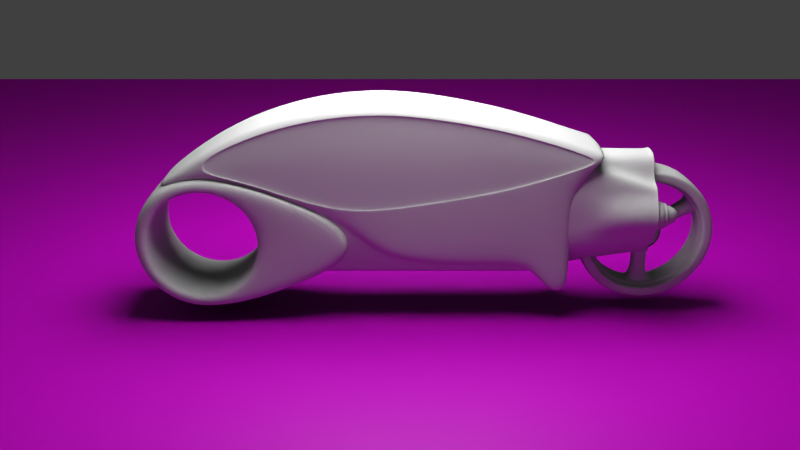 # Source: LightcycleBasic.blend  (saved by Blender 2.74.0; exported with 4.5.12 LTS)
import bpy
from mathutils import Matrix  # noqa: F401  (used for matrix-valued properties, if any)

bpy.ops.wm.read_factory_settings(use_empty=True)
scene = bpy.context.scene
scene.name = 'Scene'

# ---- collections
col_collection_1 = bpy.data.collections.new('Collection 1'); scene.collection.children.link(col_collection_1)

# ---- images (referenced by path relative to the original .blend; pixels are not part of the script)
import os
ASSET_DIR = os.environ.get("B2B_ASSET_DIR", "")  # directory of the original .blend (textures are referenced by path, not embedded)
HERE = os.path.dirname(os.path.abspath(__file__))  # packed textures are extracted next to this script under _unpacked/

def load_image(name, relpath, width, height, colorspace="sRGB"):
    """Load a texture the original file referenced (path relative to the .blend, or extracted next to this script)."""
    p = next((c for c in (os.path.join(HERE, relpath), os.path.join(ASSET_DIR, relpath)) if relpath and os.path.exists(c)), "")
    if p:
        img = bpy.data.images.load(p, check_existing=True)
        img.name = name
    else:  # same state as the original file: an image datablock whose file is absent (Cycles renders it pink)
        img = bpy.data.images.new(name, width, height)
        img.source = "FILE"
        img.filepath = "//" + (relpath or name)
    img.colorspace_settings.name = colorspace
    return img
img_hexagonal_honeycomb_patterns_03_png = load_image('hexagonal-honeycomb-patterns-03.png', 'hexagonal-honeycomb-patterns-03.png', 1024, 1024, 'sRGB')

# ---- materials (node trees are filled in below, after node groups)
mat_lightcyclegray = bpy.data.materials.new('LightcycleGray')
mat_lightcyclegray.alpha_threshold = 0.0
mat_lightcyclegray.roughness = 0.5
mat_light = bpy.data.materials.new('Light')
mat_light.alpha_threshold = 0.0
mat_light.roughness = 0.5
mat_background = bpy.data.materials.new('Background')
mat_background.alpha_threshold = 0.0
mat_background.roughness = 0.5

# ---- material node trees
mat_lightcyclegray.use_nodes = True; mat_lightcyclegray.node_tree.nodes.clear()
_N = mat_lightcyclegray.node_tree.nodes; _L = mat_lightcyclegray.node_tree.links
n0 = _N.new('ShaderNodeOutputMaterial'); n0.name = 'Material Output'; n0.location = (300, 300)
n1 = _N.new('ShaderNodeBsdfAnisotropic'); n1.name = 'Glossy BSDF'; n1.location = (-155, 232)
n1.distribution = 'GGX'
n1.inputs[1].default_value = 0.4472
n2 = _N.new('ShaderNodeBsdfDiffuse'); n2.name = 'Diffuse BSDF'; n2.location = (-153, 375)
n2.inputs[0].default_value = (0.5472, 0.5472, 0.5472, 1.0)
n3 = _N.new('ShaderNodeMixShader'); n3.name = 'Mix Shader'; n3.location = (90, 343)
n3.inputs[0].default_value = 0.04
_L.new(n2.outputs[0], n3.inputs[1])
_L.new(n3.outputs[0], n0.inputs[0])
_L.new(n1.outputs[0], n3.inputs[2])
n0.is_active_output = True
mat_light.use_nodes = True; mat_light.node_tree.nodes.clear()
_N = mat_light.node_tree.nodes; _L = mat_light.node_tree.links
n0 = _N.new('ShaderNodeOutputMaterial'); n0.name = 'Material Output'; n0.location = (300, 300)
n1 = _N.new('ShaderNodeEmission'); n1.name = 'Emission'; n1.location = (110, 300)
n1.inputs[0].default_value = (0.8, 0.8, 0.8, 1.0)
n1.inputs[1].default_value = 10.0
_L.new(n1.outputs[0], n0.inputs[0])
n0.is_active_output = True
mat_background.use_nodes = True; mat_background.node_tree.nodes.clear()
_N = mat_background.node_tree.nodes; _L = mat_background.node_tree.links
n0 = _N.new('ShaderNodeBsdfDiffuse'); n0.name = 'Diffuse BSDF'; n0.location = (-103, 380)
n1 = _N.new('ShaderNodeBsdfAnisotropic'); n1.name = 'Glossy BSDF'; n1.location = (-147, 215)
n1.distribution = 'GGX'
n1.inputs[0].default_value = (0.03891, 0.03891, 0.03891, 1.0)
n1.inputs[1].default_value = 0.4472
n2 = _N.new('ShaderNodeTexCoord'); n2.name = 'Texture Coordinate'; n2.location = (-558, 385)
n3 = _N.new('ShaderNodeOutputMaterial'); n3.name = 'Material Output'; n3.location = (599, 147)
n4 = _N.new('ShaderNodeMixShader'); n4.name = 'Mix Shader'; n4.location = (81, 312)
n5 = _N.new('ShaderNodeBsdfTransparent'); n5.name = 'Transparent BSDF'; n5.location = (111, 79)
n6 = _N.new('ShaderNodeMixShader'); n6.name = 'Mix Shader.001'; n6.location = (385, 256)
n7 = _N.new('ShaderNodeMath'); n7.name = 'Math'; n7.location = (148, 475)
n7.operation = 'SUBTRACT'
n7.inputs[0].default_value = 1.0
n8 = _N.new('ShaderNodeTexImage'); n8.name = 'Image Texture'; n8.location = (-348, 402)
n8.width = 134
n8.image = img_hexagonal_honeycomb_patterns_03_png
_L.new(n0.outputs[0], n4.inputs[1])
_L.new(n4.outputs[0], n6.inputs[1])
_L.new(n1.outputs[0], n4.inputs[2])
_L.new(n8.outputs[0], n0.inputs[0])
_L.new(n2.outputs[2], n8.inputs[0])
_L.new(n6.outputs[0], n3.inputs[0])
_L.new(n5.outputs[0], n6.inputs[2])
_L.new(n8.outputs[1], n7.inputs[1])
_L.new(n7.outputs[0], n6.inputs[0])
n3.is_active_output = True

# ---- world
world_world = bpy.data.worlds.new('World'); scene.world = world_world
world_world.color = (0.05088, 0.05088, 0.05088)
world_world.use_sun_shadow = False
world_world.sun_shadow_jitter_overblur = 0.0
world_world.cycles.sampling_method = 'MANUAL'
world_world.cycles.sample_map_resolution = 256

# ---- cameras
cam_camera = bpy.data.cameras.new('Camera')
cam_camera.clip_end = 100.0
cam_camera.lens = 35.0
cam_camera.sensor_width = 32.0
cam_camera.sensor_height = 18.0
cam_camera.display_size = 2.0
cam_camera.dof.focus_distance = 0.0

# ---- meshes
me_circle_006 = bpy.data.meshes.new('Circle.006')
me_circle_006.from_pydata([(0.156, 4.724, -0.003773), (0.156, 4.675, 0.2442), (0.156, 4.535, 0.4544), (0.156, 4.324, 0.5948), (0.156, 4.077, 0.6441), (0.156, 3.829, 0.5948), (0.156, 3.618, 0.4544), (0.156, 3.478, 0.2442), (0.156, 3.429, -0.003773), (0.156, 3.478, -0.2517), (0.156, 3.618, -0.4619), (0.156, 3.829, -0.6023), (0.156, 4.077, -0.6517), (0.156, 4.324, -0.6023), (0.156, 4.535, -0.4619), (0.156, 4.675, -0.2517), (0.1761, 4.699, -0.003773), (0.1761, 4.652, 0.2345), (0.1761, 4.517, 0.4364), (0.1761, 4.315, 0.5714), (0.1761, 4.077, 0.6188), (0.1761, 3.838, 0.5714), (0.1761, 3.636, 0.4364), (0.1761, 3.501, 0.2345), (0.1761, 3.454, -0.003773), (0.1761, 3.501, -0.242), (0.1761, 3.636, -0.444), (0.1761, 3.838, -0.5789), (0.1761, 4.077, -0.6263), (0.1761, 4.315, -0.5789), (0.1761, 4.517, -0.444), (0.1761, 4.652, -0.242), (0.1761, 4.654, -0.003773), (0.1761, 4.61, 0.2171), (0.1761, 4.485, 0.4043), (0.1761, 4.297, 0.5294), (0.1761, 4.077, 0.5733), (0.1761, 3.856, 0.5294), (0.1761, 3.668, 0.4043), (0.1761, 3.543, 0.2171), (0.1761, 3.499, -0.003773), (0.1761, 3.543, -0.2246), (0.1761, 3.668, -0.4119), (0.1761, 3.856, -0.537), (0.1761, 4.077, -0.5809), (0.1761, 4.297, -0.537), (0.1761, 4.485, -0.4119), (0.1761, 4.61, -0.2246), (0.1761, 4.619, -0.003773), (0.1761, 4.577, 0.2036), (0.1761, 4.46, 0.3795), (0.1761, 4.284, 0.4969), (0.1761, 4.077, 0.5382), (0.1761, 3.869, 0.4969), (0.1761, 3.693, 0.3795), (0.1761, 3.576, 0.2036), (0.1761, 3.535, -0.003773), (0.1761, 3.576, -0.2112), (0.1761, 3.693, -0.387), (0.1761, 3.869, -0.5045), (0.1761, 4.077, -0.5457), (0.1761, 4.284, -0.5045), (0.1761, 4.46, -0.387), (0.1761, 4.577, -0.2112), (0.1092, 4.619, -0.003773), (0.1092, 4.577, 0.2036), (0.1092, 4.46, 0.3795), (0.1092, 4.284, 0.4969), (0.1092, 4.077, 0.5382), (0.1092, 3.869, 0.4969), (0.1092, 3.693, 0.3795), (0.1092, 3.576, 0.2036), (0.1092, 3.535, -0.003773), (0.1092, 3.576, -0.2112), (0.1092, 3.693, -0.387), (0.1092, 3.869, -0.5045), (0.1092, 4.077, -0.5457), (0.1092, 4.284, -0.5045), (0.1092, 4.46, -0.387), (0.1092, 4.577, -0.2112), (0.1092, 4.591, -0.003773), (0.1092, 4.552, 0.193), (0.1092, 4.44, 0.3599), (0.1092, 4.273, 0.4714), (0.1092, 4.077, 0.5105), (0.1092, 3.88, 0.4714), (0.1092, 3.713, 0.3599), (0.1092, 3.601, 0.193), (0.1092, 3.562, -0.003773), (0.1092, 3.601, -0.2006), (0.1092, 3.713, -0.3675), (0.1092, 3.88, -0.4789), (0.1092, 4.077, -0.5181), (0.1092, 4.273, -0.4789), (0.1092, 4.44, -0.3675), (0.1092, 4.552, -0.2006), (0.09633, 4.257, -0.0001608), (0.09633, 4.204, 0.1267), (0.09633, 4.078, 0.1793), (0.09633, 3.951, 0.1267), (0.09633, 3.898, -0.0001609), (0.09633, 3.951, -0.127), (0.09633, 4.078, -0.1796), (0.09633, 4.204, -0.127), (0.09633, 4.247, -0.0001608), (0.09633, 4.198, 0.1197), (0.09633, 4.078, 0.1694), (0.09633, 3.958, 0.1197), (0.09633, 3.908, -0.0001609), (0.09633, 3.958, -0.1201), (0.09633, 4.078, -0.1697), (0.09633, 4.198, -0.1201), (0.07395, 4.247, -0.0001608), (0.07395, 4.198, 0.1197), (0.07395, 4.078, 0.1694), (0.07395, 3.958, 0.1197), (0.07395, 3.908, -0.0001609), (0.07395, 3.958, -0.1201), (0.07395, 4.078, -0.1697), (0.07395, 4.198, -0.1201), (0.07374, 3.975, -0.1032), (0.2116, 4.005, -0.0731), (0.07374, 4.078, -0.1458), (0.2116, 4.078, -0.1032), (0.07374, 4.18, -0.1032), (0.2116, 4.15, -0.0731), (0.07374, 4.223, -0.0004293), (0.2116, 4.18, -0.0004293), (0.07374, 4.18, 0.1023), (0.2116, 4.15, 0.07224), (0.07374, 4.078, 0.1449), (0.2116, 4.078, 0.1023), (0.2116, 3.975, -0.0004294), (0.07374, 3.932, -0.0004294), (0.2776, 4.078, -0.0004293), (0.2116, 4.005, 0.07224), (0.07374, 3.975, 0.1023), (-0.156, 4.724, -0.003773), (-0.156, 4.675, 0.2442), (-0.156, 4.535, 0.4544), (-0.156, 4.324, 0.5948), (-0.156, 4.077, 0.6441), (-0.156, 3.829, 0.5948), (-0.156, 3.618, 0.4544), (-0.156, 3.478, 0.2442), (-0.156, 3.429, -0.003773), (-0.156, 3.478, -0.2517), (-0.156, 3.618, -0.4619), (-0.156, 3.829, -0.6023), (-0.156, 4.077, -0.6517), (-0.156, 4.324, -0.6023), (-0.156, 4.535, -0.4619), (-0.156, 4.675, -0.2517), (0.0, 4.724, -0.003773), (0.0, 4.675, 0.2442), (0.0, 4.535, 0.4544), (0.0, 4.324, 0.5948), (0.0, 4.077, 0.6441), (0.0, 3.829, 0.5948), (0.0, 3.618, 0.4544), (0.0, 3.478, 0.2442), (0.0, 3.429, -0.003773), (0.0, 3.478, -0.2517), (0.0, 3.618, -0.4619), (0.0, 3.829, -0.6023), (0.0, 4.077, -0.6517), (0.0, 4.324, -0.6023), (0.0, 4.535, -0.4619), (0.0, 4.675, -0.2517), (-0.1761, 4.699, -0.003773), (-0.1761, 4.652, 0.2345), (-0.1761, 4.517, 0.4364), (-0.1761, 4.315, 0.5714), (-0.1761, 4.077, 0.6188), (-0.1761, 3.838, 0.5714), (-0.1761, 3.636, 0.4364), (-0.1761, 3.501, 0.2345), (-0.1761, 3.454, -0.003773), (-0.1761, 3.501, -0.242), (-0.1761, 3.636, -0.444), (-0.1761, 3.838, -0.5789), (-0.1761, 4.077, -0.6263), (-0.1761, 4.315, -0.5789), (-0.1761, 4.517, -0.444), (-0.1761, 4.652, -0.242), (-0.1761, 4.654, -0.003773), (-0.1761, 4.61, 0.2171), (-0.1761, 4.485, 0.4043), (-0.1761, 4.297, 0.5294), (-0.1761, 4.077, 0.5733), (-0.1761, 3.856, 0.5294), (-0.1761, 3.668, 0.4043), (-0.1761, 3.543, 0.2171), (-0.1761, 3.499, -0.003773), (-0.1761, 3.543, -0.2246), (-0.1761, 3.668, -0.4119), (-0.1761, 3.856, -0.537), (-0.1761, 4.077, -0.5809), (-0.1761, 4.297, -0.537), (-0.1761, 4.485, -0.4119), (-0.1761, 4.61, -0.2246), (-0.1761, 4.619, -0.003773), (-0.1761, 4.577, 0.2036), (-0.1761, 4.46, 0.3795), (-0.1761, 4.284, 0.4969), (-0.1761, 4.077, 0.5382), (-0.1761, 3.869, 0.4969), (-0.1761, 3.693, 0.3795), (-0.1761, 3.576, 0.2036), (-0.1761, 3.535, -0.003773), (-0.1761, 3.576, -0.2112), (-0.1761, 3.693, -0.387), (-0.1761, 3.869, -0.5045), (-0.1761, 4.077, -0.5457), (-0.1761, 4.284, -0.5045), (-0.1761, 4.46, -0.387), (-0.1761, 4.577, -0.2112), (-0.1092, 4.619, -0.003773), (-0.1092, 4.577, 0.2036), (-0.1092, 4.46, 0.3795), (-0.1092, 4.284, 0.4969), (-0.1092, 4.077, 0.5382), (-0.1092, 3.869, 0.4969), (-0.1092, 3.693, 0.3795), (-0.1092, 3.576, 0.2036), (-0.1092, 3.535, -0.003773), (-0.1092, 3.576, -0.2112), (-0.1092, 3.693, -0.387), (-0.1092, 3.869, -0.5045), (-0.1092, 4.077, -0.5457), (-0.1092, 4.284, -0.5045), (-0.1092, 4.46, -0.387), (-0.1092, 4.577, -0.2112), (-0.1092, 4.591, -0.003773), (-0.1092, 4.552, 0.193), (-0.1092, 4.44, 0.3599), (-0.1092, 4.273, 0.4714), (-0.1092, 4.077, 0.5105), (-0.1092, 3.88, 0.4714), (-0.1092, 3.713, 0.3599), (-0.1092, 3.601, 0.193), (-0.1092, 3.562, -0.003773), (-0.1092, 3.601, -0.2006), (-0.1092, 3.713, -0.3675), (-0.1092, 3.88, -0.4789), (-0.1092, 4.077, -0.5181), (-0.1092, 4.273, -0.4789), (-0.1092, 4.44, -0.3675), (-0.1092, 4.552, -0.2006), (0.0, 4.591, -0.003773), (0.0, 4.44, 0.3599), (0.0, 4.273, 0.4714), (0.0, 4.077, 0.5105), (0.0, 3.88, 0.4714), (0.0, 3.713, 0.3599), (0.0, 3.562, -0.003773), (0.0, 3.601, -0.2006), (0.0, 3.713, -0.3675), (0.0, 3.88, -0.4789), (0.0, 4.273, -0.4789), (0.0, 4.44, -0.3675), (0.0, 4.552, -0.2006), (-0.09633, 4.257, -0.0001608), (-0.09633, 4.204, 0.1267), (-0.09633, 4.078, 0.1793), (-0.09633, 3.951, 0.1267), (-0.09633, 3.898, -0.0001609), (-0.09633, 3.951, -0.127), (-0.09633, 4.078, -0.1796), (-0.09633, 4.204, -0.127), (0.0, 4.257, -0.0001608), (0.0, 4.078, 0.1793), (0.0, 3.898, -0.0001609), (0.0, 3.951, -0.127), (0.0, 4.204, -0.127), (-0.09633, 4.247, -0.0001608), (-0.09633, 4.198, 0.1197), (-0.09633, 4.078, 0.1694), (-0.09633, 3.958, 0.1197), (-0.09633, 3.908, -0.0001609), (-0.09633, 3.958, -0.1201), (-0.09633, 4.078, -0.1697), (-0.09633, 4.198, -0.1201), (-0.07395, 4.247, -0.0001608), (-0.07395, 4.198, 0.1197), (-0.07395, 4.078, 0.1694), (-0.07395, 3.958, 0.1197), (-0.07395, 3.908, -0.0001609), (-0.07395, 3.958, -0.1201), (-0.07395, 4.078, -0.1697), (-0.07395, 4.198, -0.1201), (-0.07374, 3.975, -0.1032), (-0.2116, 4.005, -0.0731), (-0.07374, 4.078, -0.1458), (-0.2116, 4.078, -0.1032), (-0.07374, 4.18, -0.1032), (-0.2116, 4.15, -0.0731), (-0.07374, 4.223, -0.0004293), (-0.2116, 4.18, -0.0004293), (-0.07374, 4.18, 0.1023), (-0.2116, 4.15, 0.07224), (-0.07374, 4.078, 0.1449), (-0.2116, 4.078, 0.1023), (-0.2116, 3.975, -0.0004294), (-0.07374, 3.932, -0.0004294), (-0.2776, 4.078, -0.0004293), (-0.2116, 4.005, 0.07224), (-0.07374, 3.975, 0.1023), (-3.459e-11, 4.151, -0.5029), (-3.459e-11, 4.151, -0.1495), (0.05216, 4.129, -0.5078), (0.05216, 4.129, -0.1585), (0.07377, 4.077, -0.5194), (0.07377, 4.077, -0.1808), (0.05216, 4.025, -0.5078), (0.05216, 4.025, -0.1585), (-6.484e-09, 4.003, -0.5029), (-6.484e-09, 4.003, -0.1495), (-0.05216, 4.025, -0.5078), (-0.05216, 4.025, -0.1585), (-0.07377, 4.077, -0.5194), (-0.07377, 4.077, -0.1808), (-0.05216, 4.129, -0.5078), (-0.05216, 4.129, -0.1585), (-1.92e-12, 3.599, 0.1829), (7.495e-19, 3.902, 0.008759), (0.05216, 3.609, 0.2032), (0.05216, 3.91, 0.02896), (0.07377, 3.637, 0.246), (0.07377, 3.931, 0.07851), (0.05216, 3.666, 0.2908), (0.05216, 3.951, 0.1268), (-3.957e-19, 3.678, 0.3081), (2.378e-12, 3.977, 0.1376), (-0.05216, 3.666, 0.2908), (-0.05216, 3.951, 0.1267), (-0.07377, 3.637, 0.246), (-0.07377, 3.931, 0.07851), (-0.05216, 3.609, 0.2032), (-0.05216, 3.91, 0.02896), (0.0, 4.47, 0.3148), (6.266e-19, 4.168, 0.1409), (0.05216, 4.483, 0.2969), (0.05216, 4.196, 0.1303), (0.07377, 4.512, 0.2539), (0.07377, 4.221, 0.08822), (0.05216, 4.541, 0.2093), (0.05216, 4.242, 0.03673), (-5.56e-11, 4.551, 0.193), (8.056e-19, 4.251, 0.01389), (-0.05216, 4.541, 0.2093), (-0.05216, 4.242, 0.03673), (-0.07377, 4.512, 0.2539), (-0.07377, 4.221, 0.08822), (-0.05216, 4.483, 0.2969), (-0.05216, 4.196, 0.1303)], [], [(6, 5, 158, 159), (4, 3, 156, 157), (15, 14, 167, 168), (2, 1, 154, 155), (13, 12, 165, 166), (11, 10, 163, 164), (9, 8, 161, 162), (7, 6, 159, 160), (5, 4, 157, 158), (0, 15, 168, 153), (3, 2, 155, 156), (14, 13, 166, 167), (1, 0, 153, 154), (12, 11, 164, 165), (10, 9, 162, 163), (8, 7, 160, 161), (5, 6, 22, 21), (3, 4, 20, 19), (14, 15, 31, 30), (1, 2, 18, 17), (12, 13, 29, 28), (10, 11, 27, 26), (8, 9, 25, 24), (6, 7, 23, 22), (4, 5, 21, 20), (15, 0, 16, 31), (2, 3, 19, 18), (13, 14, 30, 29), (0, 1, 17, 16), (11, 12, 28, 27), (9, 10, 26, 25), (7, 8, 24, 23), (17, 18, 34, 33), (28, 29, 45, 44), (26, 27, 43, 42), (24, 25, 41, 40), (22, 23, 39, 38), (20, 21, 37, 36), (31, 16, 32, 47), (18, 19, 35, 34), (29, 30, 46, 45), (16, 17, 33, 32), (27, 28, 44, 43), (25, 26, 42, 41), (23, 24, 40, 39), (21, 22, 38, 37), (19, 20, 36, 35), (30, 31, 47, 46), (34, 35, 51, 50), (45, 46, 62, 61), (32, 33, 49, 48), (43, 44, 60, 59), (41, 42, 58, 57), (39, 40, 56, 55), (37, 38, 54, 53), (35, 36, 52, 51), (46, 47, 63, 62), (33, 34, 50, 49), (44, 45, 61, 60), (42, 43, 59, 58), (40, 41, 57, 56), (38, 39, 55, 54), (36, 37, 53, 52), (47, 32, 48, 63), (51, 52, 68, 67), (62, 63, 79, 78), (49, 50, 66, 65), (60, 61, 77, 76), (58, 59, 75, 74), (56, 57, 73, 72), (54, 55, 71, 70), (52, 53, 69, 68), (63, 48, 64, 79), (50, 51, 67, 66), (61, 62, 78, 77), (48, 49, 65, 64), (59, 60, 76, 75), (57, 58, 74, 73), (55, 56, 72, 71), (53, 54, 70, 69), (68, 69, 85, 84), (79, 64, 80, 95), (66, 67, 83, 82), (77, 78, 94, 93), (64, 65, 81, 80), (75, 76, 92, 91), (73, 74, 90, 89), (71, 72, 88, 87), (69, 70, 86, 85), (67, 68, 84, 83), (78, 79, 95, 94), (65, 66, 82, 81), (76, 77, 93, 92), (74, 75, 91, 90), (72, 73, 89, 88), (70, 71, 87, 86), (85, 86, 254, 253), (83, 84, 252, 251), (94, 95, 261, 260), (92, 312, 314, 91), (90, 91, 258, 257), (88, 89, 256, 255), (84, 85, 253, 252), (95, 80, 249, 261), (82, 83, 251, 250), (93, 94, 260, 259), (89, 90, 257, 256), (96, 103, 274, 270), (313, 311, 103, 102), (101, 100, 272, 273), (103, 96, 104, 111), (102, 103, 111, 110), (101, 102, 110, 109), (100, 101, 109, 108), (99, 100, 108, 107), (98, 99, 107, 106), (97, 98, 106, 105), (96, 97, 105, 104), (111, 104, 112, 119), (110, 111, 119, 118), (109, 110, 118, 117), (108, 109, 117, 116), (107, 108, 116, 115), (106, 107, 115, 114), (105, 106, 114, 113), (104, 105, 113, 112), (129, 134, 127), (131, 134, 129), (133, 132, 135, 136), (113, 114, 130, 128), (120, 121, 132, 133), (122, 123, 121, 120), (124, 125, 123, 122), (126, 127, 125, 124), (128, 129, 127, 126), (130, 131, 129, 128), (127, 134, 125), (125, 134, 123), (123, 134, 121), (121, 134, 132), (132, 134, 135), (114, 115, 136, 130), (136, 135, 131, 130), (135, 134, 131), (115, 116, 133, 136), (116, 117, 120, 133), (117, 118, 122, 120), (118, 119, 124, 122), (119, 112, 126, 124), (112, 113, 128, 126), (143, 159, 158, 142), (141, 157, 156, 140), (152, 168, 167, 151), (139, 155, 154, 138), (150, 166, 165, 149), (148, 164, 163, 147), (146, 162, 161, 145), (144, 160, 159, 143), (142, 158, 157, 141), (137, 153, 168, 152), (140, 156, 155, 139), (151, 167, 166, 150), (138, 154, 153, 137), (149, 165, 164, 148), (147, 163, 162, 146), (145, 161, 160, 144), (142, 174, 175, 143), (140, 172, 173, 141), (151, 183, 184, 152), (138, 170, 171, 139), (149, 181, 182, 150), (147, 179, 180, 148), (145, 177, 178, 146), (143, 175, 176, 144), (141, 173, 174, 142), (152, 184, 169, 137), (139, 171, 172, 140), (150, 182, 183, 151), (137, 169, 170, 138), (148, 180, 181, 149), (146, 178, 179, 147), (144, 176, 177, 145), (170, 186, 187, 171), (181, 197, 198, 182), (179, 195, 196, 180), (177, 193, 194, 178), (175, 191, 192, 176), (173, 189, 190, 174), (184, 200, 185, 169), (171, 187, 188, 172), (182, 198, 199, 183), (169, 185, 186, 170), (180, 196, 197, 181), (178, 194, 195, 179), (176, 192, 193, 177), (174, 190, 191, 175), (172, 188, 189, 173), (183, 199, 200, 184), (187, 203, 204, 188), (198, 214, 215, 199), (185, 201, 202, 186), (196, 212, 213, 197), (194, 210, 211, 195), (192, 208, 209, 193), (190, 206, 207, 191), (188, 204, 205, 189), (199, 215, 216, 200), (186, 202, 203, 187), (197, 213, 214, 198), (195, 211, 212, 196), (193, 209, 210, 194), (191, 207, 208, 192), (189, 205, 206, 190), (200, 216, 201, 185), (204, 220, 221, 205), (215, 231, 232, 216), (202, 218, 219, 203), (213, 229, 230, 214), (211, 227, 228, 212), (209, 225, 226, 210), (207, 223, 224, 208), (205, 221, 222, 206), (216, 232, 217, 201), (203, 219, 220, 204), (214, 230, 231, 215), (201, 217, 218, 202), (212, 228, 229, 213), (210, 226, 227, 211), (208, 224, 225, 209), (206, 222, 223, 207), (221, 237, 238, 222), (232, 248, 233, 217), (219, 235, 236, 220), (230, 246, 247, 231), (217, 233, 234, 218), (228, 244, 245, 229), (226, 242, 243, 227), (224, 240, 241, 225), (222, 238, 239, 223), (220, 236, 237, 221), (231, 247, 248, 232), (218, 234, 235, 219), (229, 245, 246, 230), (227, 243, 244, 228), (225, 241, 242, 226), (223, 239, 240, 224), (238, 253, 254, 239), (236, 251, 252, 237), (247, 260, 261, 248), (316, 258, 91, 314), (243, 257, 258, 244), (241, 255, 256, 242), (237, 252, 253, 238), (248, 261, 249, 233), (235, 250, 251, 236), (246, 259, 260, 247), (242, 256, 257, 243), (262, 270, 274, 269), (309, 274, 103, 311), (267, 273, 272, 266), (269, 282, 275, 262), (268, 281, 282, 269), (267, 280, 281, 268), (266, 279, 280, 267), (265, 278, 279, 266), (264, 277, 278, 265), (263, 276, 277, 264), (262, 275, 276, 263), (282, 290, 283, 275), (281, 289, 290, 282), (280, 288, 289, 281), (279, 287, 288, 280), (278, 286, 287, 279), (277, 285, 286, 278), (276, 284, 285, 277), (275, 283, 284, 276), (300, 298, 305), (302, 300, 305), (304, 307, 306, 303), (284, 299, 301, 285), (291, 304, 303, 292), (293, 291, 292, 294), (295, 293, 294, 296), (297, 295, 296, 298), (299, 297, 298, 300), (301, 299, 300, 302), (298, 296, 305), (296, 294, 305), (294, 292, 305), (292, 303, 305), (303, 306, 305), (285, 301, 307, 286), (307, 301, 302, 306), (306, 302, 305), (286, 307, 304, 287), (287, 304, 291, 288), (288, 291, 293, 289), (289, 293, 295, 290), (290, 295, 297, 283), (283, 297, 299, 284), (308, 309, 311, 310), (310, 311, 313, 312), (312, 313, 315, 314), (314, 315, 317, 316), (316, 317, 319, 318), (318, 319, 321, 320), (322, 323, 309, 308), (320, 321, 323, 322), (244, 258, 316, 318), (320, 245, 244, 318), (322, 246, 245, 320), (246, 322, 308, 259), (310, 93, 259, 308), (93, 310, 312, 92), (269, 274, 309, 323), (269, 323, 321, 268), (268, 321, 319, 267), (267, 319, 317, 273), (315, 101, 273, 317), (313, 102, 101, 315), (324, 325, 327, 326), (326, 327, 329, 328), (328, 329, 331, 330), (330, 331, 333, 332), (332, 333, 335, 334), (334, 335, 337, 336), (338, 339, 325, 324), (336, 337, 339, 338), (340, 341, 343, 342), (342, 343, 345, 344), (344, 345, 347, 346), (346, 347, 349, 348), (348, 349, 351, 350), (350, 351, 353, 352), (354, 355, 341, 340), (352, 353, 355, 354), (87, 88, 326, 328), (86, 87, 328, 330), (254, 86, 330, 332), (239, 254, 332, 334), (240, 239, 334, 336), (241, 240, 336, 338), (255, 241, 338, 324), (88, 255, 324, 326), (99, 331, 329), (98, 331, 99), (98, 271, 333, 331), (271, 264, 335, 333), (264, 265, 335), (335, 265, 337), (265, 266, 339, 337), (266, 272, 325, 339), (272, 100, 327, 325), (100, 99, 329, 327), (343, 97, 345), (97, 343, 98), (271, 98, 343, 341), (264, 271, 341, 355), (263, 264, 355), (355, 353, 263), (262, 263, 353, 351), (270, 262, 351, 349), (96, 270, 349, 347), (97, 96, 347, 345), (80, 81, 348, 249), (348, 81, 346), (346, 81, 344), (81, 82, 344), (344, 82, 342), (82, 250, 340, 342), (250, 235, 354, 340), (354, 235, 352), (235, 234, 352), (352, 234, 350), (350, 234, 348), (233, 249, 348, 234)])
me_circle_006.polygons.foreach_set('use_smooth', [True] * 376)
me_circle_006.materials.append(mat_lightcyclegray)
me_circle_006.use_remesh_preserve_volume = False
me_circle_006.use_remesh_preserve_attributes = False
me_circle_006.use_mirror_vertex_groups = False
me_circle_006.update()
me_circle_005 = bpy.data.meshes.new('Circle.005')
me_circle_005.from_pydata([(0.0, 4.06, -0.2165), (0.2785, 3.309, -0.1629), (0.3353, 3.307, -0.102), (0.3689, 3.306, -0.04346), (0.3841, 3.31, 0.06832), (0.3872, 3.31, 0.1647), (0.3864, 3.31, 0.265), (0.3872, 3.31, 0.3652), (0.3841, 3.31, 0.4616), (0.3689, 3.31, 0.5504), (0.3353, 3.31, 0.7461), (0.2785, 3.31, 0.7589), (0.1966, 3.31, 0.773), (0.1612, 3.31, 0.7689), (0.0, 3.31, 0.7788), (0.0, 3.309, -0.3385), (0.0, 4.066, 0.7788), (0.1612, 4.066, 0.7689), (0.2108, 4.066, 0.5786), (0.2785, 4.066, 0.5369), (0.3353, 4.066, 0.529), (0.3639, 4.066, 0.5009), (0.3841, 4.066, 0.4616), (0.4615, 4.066, 0.3652), (0.4971, 4.066, 0.265), (0.4615, 4.066, 0.1647), (0.3841, 4.066, 0.08807), (0.3689, 4.066, 0.05389), (0.3353, 4.066, 0.01133), (0.2785, 4.066, -0.04607), (0.1966, 4.064, -0.1175), (0.1002, 4.061, -0.186), (0.1966, 3.31, -0.2398), (0.1002, 3.31, -0.3088), (0.3864, 3.561, 0.265), (0.3872, 3.561, 0.3652), (0.3841, 3.561, 0.4616), (0.3689, 3.561, 0.5504), (0.3353, 3.561, 0.6807), (0.2785, 3.561, 0.6922), (0.1002, 3.554, -0.2635), (0.1966, 3.558, -0.1941), (0.1966, 3.561, 0.7026), (0.1612, 3.561, 0.7689), (0.2785, 3.56, -0.1172), (0.3353, 3.561, -0.05015), (0.3689, 3.561, 0.003314), (0.3841, 3.561, 0.07156), (0.3872, 3.561, 0.1647), (0.0, 3.553, -0.2935), (0.0, 3.561, 0.7788), (0.4971, 3.734, 0.265), (0.3841, 3.734, 0.4616), (0.3353, 3.734, 0.6283), (0.1002, 3.728, -0.2369), (0.1966, 3.734, 0.6605), (0.2785, 3.733, -0.09269), (0.3689, 3.734, 0.02126), (0.4615, 3.734, 0.1647), (0.0, 3.727, -0.2671), (0.4615, 3.734, 0.3652), (0.3689, 3.734, 0.5504), (0.2785, 3.734, 0.6426), (0.1966, 3.731, -0.1678), (0.1612, 3.734, 0.7689), (0.3353, 3.734, -0.02878), (0.3841, 3.734, 0.07865), (0.0, 3.734, 0.7788), (0.0, 4.07, -0.2203), (0.0, 4.075, 0.7925), (0.1572, 4.075, 0.7824), (0.2088, 4.075, 0.5875), (0.2781, 4.075, 0.5457), (0.336, 4.075, 0.5377), (0.3653, 4.075, 0.509), (0.3858, 4.075, 0.4689), (0.4648, 4.075, 0.3705), (0.5012, 4.075, 0.2682), (0.4648, 4.075, 0.1659), (0.3858, 4.075, 0.08774), (0.3704, 4.076, 0.05288), (0.336, 4.076, 0.009578), (0.2781, 4.075, -0.04903), (0.1946, 4.073, -0.122), (0.09624, 4.071, -0.1914), (0.0, 4.084, -0.2209), (0.0, 4.089, 0.7925), (0.1572, 4.089, 0.7824), (0.2088, 4.089, 0.5875), (0.2781, 4.089, 0.5457), (0.336, 4.089, 0.5377), (0.3653, 4.089, 0.509), (0.3858, 4.089, 0.4689), (0.4648, 4.089, 0.3705), (0.5012, 4.089, 0.2682), (0.4648, 4.089, 0.1659), (0.3858, 4.089, 0.08774), (0.3704, 4.089, 0.05288), (0.336, 4.09, 0.009657), (0.2781, 4.089, -0.04885), (0.1946, 4.087, -0.1221), (0.09624, 4.085, -0.1918), (0.0, 4.085, -0.1802), (0.0, 4.089, 0.7676), (0.1473, 4.089, 0.7585), (0.1928, 4.089, 0.5604), (0.2535, 4.089, 0.5188), (0.3054, 4.089, 0.5116), (0.3316, 4.089, 0.4859), (0.35, 4.089, 0.4499), (0.4208, 4.089, 0.3618), (0.4534, 4.089, 0.2701), (0.4208, 4.089, 0.1784), (0.35, 4.089, 0.1081), (0.3362, 4.09, 0.07602), (0.3054, 4.09, 0.0325), (0.2535, 4.089, -0.02459), (0.1728, 4.088, -0.09197), (0.09045, 4.086, -0.1539), (0.2887, 4.282, 0.2503), (0.3075, 4.168, 0.3595), (0.2584, 4.168, 0.2082), (0.3378, 4.238, 0.3497), (0.3868, 4.238, 0.1987), (0.2584, 4.238, 0.292), (0.3378, 4.302, 0.2662), (0.3378, 4.228, 0.1785), (0.2543, 4.228, 0.2391), (0.2862, 4.228, 0.3372), (0.3893, 4.228, 0.3372), (0.4212, 4.228, 0.2391), (0.3715, 4.182, 0.3699), (0.426, 4.182, 0.2021), (0.4468, 4.182, 0.2662), (0.3041, 4.182, 0.1623), (0.3715, 4.182, 0.1625), (0.2288, 4.182, 0.2662), (0.2584, 4.168, 0.3239), (0.4171, 4.168, 0.3239), (0.3681, 4.168, 0.3595), (0.3075, 4.282, 0.3079), (0.4171, 4.168, 0.2086), (0.4359, 4.168, 0.2662), (0.3075, 4.168, 0.1727), (0.3681, 4.282, 0.3079), (0.3681, 4.168, 0.1729), (0.2288, 4.167, 0.2662), (0.3715, 4.167, 0.1625), (0.3378, 4.282, 0.2146), (0.3041, 4.168, 0.1622), (0.4468, 4.167, 0.2662), (0.426, 4.167, 0.2021), (0.3868, 4.282, 0.2503), (0.3715, 4.167, 0.3699), (0.426, 4.167, 0.3303), (0.2496, 4.167, 0.3303), (0.2887, 4.238, 0.1987), (0.2496, 4.168, 0.2015), (0.3041, 4.167, 0.3699), (0.4171, 4.238, 0.292), (0.2397, 4.168, 0.2662), (0.426, 4.182, 0.3303), (0.2496, 4.182, 0.3303), (0.2496, 4.183, 0.2016), (0.3041, 4.182, 0.3699), (0.3752, 4.182, 0.3814), (0.4358, 4.182, 0.195), (0.4589, 4.182, 0.2662), (0.3003, 4.183, 0.1506), (0.3752, 4.182, 0.151), (0.2167, 4.182, 0.2662), (0.4358, 4.182, 0.3374), (0.2398, 4.182, 0.3374), (0.2398, 4.183, 0.194), (0.3003, 4.182, 0.3814), (0.3752, 4.138, 0.3814), (0.4358, 4.138, 0.195), (0.4589, 4.138, 0.2662), (0.3003, 4.138, 0.1504), (0.3752, 4.138, 0.151), (0.2167, 4.138, 0.2661), (0.4358, 4.138, 0.3374), (0.2398, 4.138, 0.3374), (0.2398, 4.138, 0.1933), (0.3003, 4.138, 0.3814), (0.3832, 4.138, 0.4061), (0.4567, 4.138, 0.1798), (0.4848, 4.138, 0.2662), (0.2923, 4.138, 0.1237), (0.3832, 4.138, 0.1264), (0.1907, 4.138, 0.2659), (0.4567, 4.138, 0.3527), (0.2188, 4.138, 0.3527), (0.2188, 4.139, 0.1735), (0.2923, 4.138, 0.4061), (0.3832, 3.904, 0.4061), (0.4567, 3.904, 0.1798), (0.4848, 3.904, 0.2662), (0.2923, 3.904, 0.1262), (0.3832, 3.904, 0.1264), (0.1907, 3.904, 0.2662), (0.4567, 3.904, 0.3527), (0.2188, 3.904, 0.3527), (0.2188, 3.905, 0.1792), (0.2923, 3.904, 0.4061), (0.1728, 4.089, 0.4491), (0.231, 4.089, 0.4491), (0.3014, 4.089, 0.3595), (0.3014, 4.089, 0.4491), (0.3014, 4.089, 0.2693), (0.3014, 4.089, 0.1891), (0.3014, 4.09, 0.08294), (0.231, 4.09, 0.06121), (0.1728, 4.09, 0.03495), (0.08915, 4.09, 0.006239), (0.0, 4.09, -0.007676), (0.0, 4.089, 0.5258), (0.0, 4.089, 0.4491), (0.1728, 4.089, 0.3558), (0.231, 4.089, 0.3558), (0.1728, 4.09, 0.2663), (0.231, 4.089, 0.2669), (0.1728, 4.091, 0.1751), (0.231, 4.09, 0.1861), (0.08915, 4.092, 0.16), (0.08915, 4.089, 0.3528), (0.08915, 4.09, 0.2839), (0.0, 4.09, 0.2944), (0.0, 4.092, 0.1637)], [], [(34, 35, 7, 6), (36, 37, 9, 8), (38, 39, 11, 10), (40, 41, 32, 33), (42, 43, 13, 12), (44, 45, 2, 1), (46, 47, 4, 3), (48, 34, 6, 5), (35, 36, 8, 7), (37, 38, 10, 9), (49, 40, 33, 15), (39, 42, 12, 11), (41, 44, 1, 32), (43, 50, 14, 13), (45, 46, 3, 2), (47, 48, 5, 4), (66, 58, 48, 47), (65, 57, 46, 45), (64, 67, 50, 43), (63, 56, 44, 41), (62, 55, 42, 39), (59, 54, 40, 49), (61, 53, 38, 37), (60, 52, 36, 35), (58, 51, 34, 48), (57, 66, 47, 46), (56, 65, 45, 44), (55, 64, 43, 42), (54, 63, 41, 40), (53, 62, 39, 38), (52, 61, 37, 36), (51, 60, 35, 34), (24, 23, 60, 51), (22, 21, 61, 52), (20, 19, 62, 53), (31, 30, 63, 54), (18, 17, 64, 55), (29, 28, 65, 56), (27, 26, 66, 57), (25, 24, 51, 58), (23, 22, 52, 60), (21, 20, 53, 61), (0, 31, 54, 59), (19, 18, 55, 62), (30, 29, 56, 63), (17, 16, 67, 64), (28, 27, 57, 65), (26, 25, 58, 66), (22, 23, 76, 75), (20, 21, 74, 73), (31, 0, 68, 84), (18, 19, 72, 71), (29, 30, 83, 82), (16, 17, 70, 69), (27, 28, 81, 80), (25, 26, 79, 78), (23, 24, 77, 76), (21, 22, 75, 74), (19, 20, 73, 72), (30, 31, 84, 83), (17, 18, 71, 70), (28, 29, 82, 81), (26, 27, 80, 79), (24, 25, 78, 77), (75, 76, 93, 92), (73, 74, 91, 90), (84, 68, 85, 101), (71, 72, 89, 88), (82, 83, 100, 99), (69, 70, 87, 86), (80, 81, 98, 97), (78, 79, 96, 95), (76, 77, 94, 93), (74, 75, 92, 91), (72, 73, 90, 89), (83, 84, 101, 100), (70, 71, 88, 87), (81, 82, 99, 98), (79, 80, 97, 96), (77, 78, 95, 94), (92, 93, 110, 109), (90, 91, 108, 107), (101, 85, 102, 118), (88, 89, 106, 105), (99, 100, 117, 116), (86, 87, 104, 103), (97, 98, 115, 114), (95, 96, 113, 112), (93, 94, 111, 110), (91, 92, 109, 108), (89, 90, 107, 106), (100, 101, 118, 117), (87, 88, 105, 104), (98, 99, 116, 115), (96, 97, 114, 113), (94, 95, 112, 111), (171, 165, 175, 181), (130, 123, 152), (172, 170, 180, 182), (144, 152, 125), (170, 173, 183, 180), (147, 151, 132, 135), (121, 160, 127), (166, 167, 177, 176), (155, 146, 136, 162), (126, 156, 148), (131, 164, 174, 165), (157, 149, 134, 163), (127, 124, 119), (133, 161, 171, 167), (149, 147, 135, 134), (128, 122, 140), (151, 150, 133, 132), (146, 157, 163, 136), (132, 133, 167, 166), (162, 136, 170, 172), (158, 155, 162, 164), (160, 121, 157, 146), (129, 159, 144), (165, 174, 184, 175), (144, 159, 152), (159, 130, 152), (161, 131, 165, 171), (121, 143, 149, 157), (150, 154, 161, 133), (139, 138, 129), (142, 138, 154, 150), (135, 132, 166, 169), (142, 141, 130), (120, 137, 155, 158), (154, 153, 131, 161), (169, 166, 176, 179), (137, 160, 146, 155), (153, 158, 164, 131), (141, 123, 130), (141, 145, 123), (145, 126, 123), (140, 144, 125), (140, 122, 144), (122, 129, 144), (163, 134, 168, 173), (139, 120, 158, 153), (136, 163, 173, 170), (138, 159, 129), (138, 142, 159), (142, 130, 159), (119, 140, 125), (119, 124, 140), (124, 128, 140), (167, 171, 181, 177), (141, 142, 150, 151), (164, 162, 172, 174), (120, 122, 128), (120, 139, 122), (139, 129, 122), (148, 119, 125), (148, 156, 119), (156, 127, 119), (168, 169, 179, 178), (138, 139, 153, 154), (173, 168, 178, 183), (160, 124, 127), (160, 137, 124), (137, 128, 124), (145, 143, 126), (143, 145, 147, 149), (174, 172, 182, 184), (143, 156, 126), (143, 121, 156), (121, 127, 156), (137, 120, 128), (145, 141, 151, 147), (134, 135, 169, 168), (152, 148, 125), (152, 123, 148), (123, 126, 148), (181, 175, 185, 191), (183, 178, 188, 193), (176, 177, 187, 186), (182, 180, 190, 192), (177, 181, 191, 187), (184, 182, 192, 194), (180, 183, 193, 190), (175, 184, 194, 185), (178, 179, 189, 188), (179, 176, 186, 189), (191, 185, 195, 201), (193, 188, 198, 203), (186, 187, 197, 196), (192, 190, 200, 202), (187, 191, 201, 197), (194, 192, 202, 204), (190, 193, 203, 200), (185, 194, 204, 195), (188, 189, 199, 198), (189, 186, 196, 199), (196, 197, 201, 195, 204, 202, 200, 203, 198, 199), (205, 105, 106, 206), (208, 206, 106, 107), (107, 108, 109, 208), (207, 208, 109, 110), (209, 207, 110, 111), (210, 209, 111, 112), (211, 210, 112, 113), (113, 114, 115, 211), (212, 211, 115, 116), (213, 212, 116, 117), (214, 213, 117, 118), (215, 214, 118, 102), (103, 104, 105, 216), (205, 217, 216, 105), (205, 206, 219, 218), (218, 219, 221, 220), (220, 221, 223, 222), (212, 213, 222, 223), (210, 211, 212, 223), (210, 223, 221, 209), (209, 221, 219, 207), (207, 219, 206, 208), (214, 224, 222, 213), (217, 205, 218, 225), (227, 217, 225, 226), (220, 226, 225, 218), (220, 222, 224, 226), (227, 226, 224, 228), (215, 228, 224, 214)])
me_circle_005.polygons.foreach_set('use_smooth', [True] * 226)
me_circle_005.materials.append(mat_lightcyclegray)
me_circle_005.use_remesh_preserve_volume = False
me_circle_005.use_remesh_preserve_attributes = False
me_circle_005.use_mirror_vertex_groups = False
me_circle_005.update()
me_cylinder_001 = bpy.data.meshes.new('Cylinder.001')
me_cylinder_001.from_pydata([(0.7357, 2.746, -0.786), (0.7357, 8.26, -0.786), (0.8327, 2.746, -0.7667), (0.8327, 8.26, -0.7667), (0.9148, 2.746, -0.7118), (0.9148, 8.26, -0.7118), (0.9697, 2.746, -0.6297), (0.9697, 8.26, -0.6297), (0.989, 2.746, 1.44), (0.989, 8.26, 1.44), (0.0, 8.26, -0.786), (0.0, 2.746, -0.786), (0.9697, 0.9785, 1.091), (0.989, 1.14, 1.783), (0.9697, 0.0106, 1.617), (0.989, -0.001994, 1.901)], [], [(0, 1, 3, 2), (2, 3, 5, 4), (4, 5, 7, 6), (6, 7, 9, 8), (1, 0, 11, 10), (6, 8, 13, 12), (12, 13, 15, 14)])
me_cylinder_001.polygons.foreach_set('use_smooth', [True] * 7)
me_cylinder_001.materials.append(mat_lightcyclegray)
me_cylinder_001.use_remesh_preserve_volume = False
me_cylinder_001.use_remesh_preserve_attributes = False
me_cylinder_001.use_mirror_vertex_groups = False
me_cylinder_001.update()
me_circle_003 = bpy.data.meshes.new('Circle.003')
me_circle_003.from_pydata([(0.0, 2.861, 1.104), (0.0, 3.537, 0.866), (0.2648, 3.537, 0.8539), (0.2648, 2.861, 1.092), (0.2648, 2.127, 1.238), (0.2648, 1.618, 1.288), (0.2648, 1.066, 1.238), (0.2648, 0.5349, 1.092), (0.2648, 0.04545, 0.8539), (0.2648, -0.3836, 0.5337), (0.0, 2.127, 1.25), (0.0, 1.618, 1.3), (0.0, 1.066, 1.25), (0.0, 0.5349, 1.104), (0.0, 0.04545, 0.866), (0.0, -0.3836, 0.5458), (0.3295, 3.537, 0.8463), (0.3295, 2.861, 1.084), (0.3295, 2.127, 1.231), (0.3295, 1.618, 1.28), (0.3295, 1.066, 1.231), (0.3295, 0.5349, 1.084), (0.3295, 0.04545, 0.8463), (0.3295, -0.3836, 0.5261), (0.3751, 3.537, 0.811), (0.3751, 2.861, 1.034), (0.3751, 2.127, 1.172), (0.3751, 1.618, 1.219), (0.3751, 1.066, 1.172), (0.3751, 0.5349, 1.034), (0.3751, 0.04545, 0.811), (0.3751, -0.3836, 0.5103), (0.4028, 3.537, 0.7637), (0.4028, 2.52, 0.4657), (0.4028, 1.219, 0.2812), (0.4028, 0.3865, 0.6158), (0.4028, 0.0139, 0.669), (0.3751, 1.073, 1.161), (0.3751, 1.62, 1.206), (0.3751, 2.122, 1.161), (0.3751, 2.848, 1.027), (0.3751, 3.517, 0.8102), (0.4028, 1.837, 0.3475), (0.4028, 2.924, 0.561), (0.3751, 0.5483, 1.027), (0.3751, 0.06435, 0.8102), (0.4028, 3.517, 0.7643), (0.4028, 2.511, 0.475), (0.4028, 1.225, 0.2958), (0.4028, 0.4015, 0.6206), (0.4028, 0.03315, 0.6723), (0.4028, 1.836, 0.3601), (0.4028, 2.911, 0.5674), (0.3614, 1.073, 1.161), (0.3614, 1.62, 1.206), (0.3614, 2.122, 1.161), (0.3614, 2.848, 1.027), (0.3614, 3.517, 0.8102), (0.3614, 0.5483, 1.027), (0.3614, 0.06435, 0.8102), (0.3891, 3.517, 0.7643), (0.3891, 2.511, 0.475), (0.3891, 1.225, 0.2958), (0.3891, 0.4015, 0.6206), (0.3891, 0.03315, 0.6723), (0.3891, 1.836, 0.3601), (0.3891, 2.911, 0.5674), (0.3892, 0.5039, 0.8064), (0.3892, 1.088, 0.8064), (0.3892, 1.665, 0.8064), (0.3892, 2.345, 0.8064), (0.3892, 2.881, 0.8064), (0.4028, 1.501, -0.0209), (0.4028, 1.919, -0.2042), (0.4028, 2.948, -0.2042), (0.4027, 3.331, -0.3787), (0.4027, 3.331, 0.5468), (0.4027, 3.116, -0.391), (0.4027, 3.174, -0.444), (0.4027, 3.239, -0.471), (0.4027, 3.304, -0.444), (0.4028, 1.891, 0.1705), (0.4028, 2.591, 0.1682), (0.4028, 2.988, 0.2366), (0.4027, 3.331, 0.1978), (0.4028, 2.576, -0.2042), (0.4027, 3.331, -0.1182), (0.3248, -0.412, 0.487), (0.3546, 3.641, 0.8301), (0.3546, 1.206, 0.2657), (0.3546, 0.3775, 0.6003), (0.3546, 0.01508, 0.6575), (0.3546, 1.439, -0.01381), (0.3546, 1.887, -0.2273), (0.3546, 2.95, -0.2231), (0.3545, 3.346, -0.3827), (0.3545, 3.346, 0.5452), (0.3545, 3.109, -0.3929), (0.3545, 3.168, -0.4504), (0.3545, 3.238, -0.4812), (0.3545, 3.309, -0.4496), (0.3545, 3.346, 0.06023), (0.3546, 2.593, -0.2273), (0.3545, 3.346, -0.1171), (0.0, -0.412, 0.487), (0.0, 3.702, 0.8403), (0.0, 1.206, 0.2657), (0.0, 0.3775, 0.6003), (0.0, 0.01507, 0.6575), (0.0, 1.439, -0.0138), (0.0, 1.887, -0.2273), (0.0, 2.95, -0.2231), (0.0, 3.346, -0.3827), (0.0, 3.346, 0.5452), (0.0, 3.109, -0.3929), (0.0, 3.168, -0.4504), (0.0, 3.238, -0.4811), (0.0, 3.309, -0.4495), (0.0, 3.346, 0.1992), (0.0, 2.593, -0.2273), (0.0, 3.346, -0.1171)], [], [(9, 8, 14, 15), (8, 7, 13, 14), (7, 6, 12, 13), (6, 5, 11, 12), (5, 4, 10, 11), (4, 3, 0, 10), (3, 2, 1, 0), (8, 9, 23, 22), (7, 8, 22, 21), (6, 7, 21, 20), (5, 6, 20, 19), (4, 5, 19, 18), (3, 4, 18, 17), (2, 3, 17, 16), (22, 23, 31, 30), (21, 22, 30, 29), (20, 21, 29, 28), (19, 20, 28, 27), (18, 19, 27, 26), (17, 18, 26, 25), (16, 17, 25, 24), (30, 31, 36), (28, 29, 44, 37), (29, 30, 45, 44), (26, 27, 38, 39), (27, 28, 37, 38), (25, 26, 39, 40), (24, 41, 46, 32), (34, 42, 51, 48), (30, 36, 50, 45), (33, 47, 51, 42), (33, 43, 52, 47), (34, 48, 49, 35), (43, 32, 46, 52), (35, 49, 50, 36), (24, 25, 40, 41), (41, 40, 56, 57), (38, 37, 53, 54), (41, 57, 60, 46), (37, 44, 58, 53), (40, 39, 55, 56), (39, 38, 54, 55), (44, 45, 59, 58), (47, 52, 66, 61), (47, 61, 65, 51), (48, 62, 63, 49), (49, 63, 64, 50), (45, 50, 64, 59), (48, 51, 65, 62), (52, 46, 60, 66), (64, 67, 58, 59), (64, 63, 67), (56, 55, 70, 71), (55, 54, 69, 70), (54, 53, 68, 69), (53, 58, 67, 68), (62, 68, 67, 63), (65, 69, 68, 62), (61, 70, 69, 65), (66, 71, 70, 61), (60, 71, 66), (60, 57, 56, 71), (73, 81, 72), (42, 34, 72, 81), (82, 33, 42, 81), (43, 33, 82, 83), (32, 43, 76), (76, 43, 83, 84), (85, 82, 81, 73), (82, 85, 74, 83), (86, 84, 83, 74), (35, 36, 91, 90), (85, 73, 93, 102), (76, 84, 101, 96), (95, 112, 120, 103), (94, 111, 114, 97), (98, 115, 116, 99), (72, 34, 89, 92), (84, 86, 103, 101), (80, 100, 95, 75), (78, 98, 99, 79), (74, 94, 97, 77), (75, 95, 103, 86), (32, 76, 96, 88), (36, 31, 87, 91), (73, 72, 92, 93), (34, 35, 90, 89), (74, 85, 102, 94), (79, 99, 100, 80), (77, 97, 98, 78), (88, 96, 113, 105), (93, 92, 109, 110), (77, 78, 79, 80, 75, 86, 74), (91, 87, 104, 108), (94, 102, 119, 111), (89, 90, 107, 106), (99, 116, 117, 100), (97, 114, 115, 98), (96, 101, 118, 113), (102, 93, 110, 119), (92, 89, 106, 109), (101, 103, 120, 118), (90, 91, 108, 107), (100, 117, 112, 95), (15, 104, 87, 31, 23, 9), (2, 88, 105, 1), (2, 16, 88), (16, 24, 88), (32, 88, 24)])
me_circle_003.polygons.foreach_set('use_smooth', [True] * 109)
me_circle_003.materials.append(mat_lightcyclegray)
me_circle_003.use_remesh_preserve_volume = False
me_circle_003.use_remesh_preserve_attributes = False
me_circle_003.use_mirror_vertex_groups = False
me_circle_003.update()
me_icosphere = bpy.data.meshes.new('Icosphere')
me_icosphere.from_pydata([(0.0, 0.0, -1.0), (0.7236, -0.5257, -0.4472), (-0.2764, -0.8506, -0.4472), (-0.8944, 0.0, -0.4472), (-0.2764, 0.8506, -0.4472), (0.7236, 0.5257, -0.4472), (0.2764, -0.8506, 0.4472), (-0.7236, -0.5257, 0.4472), (-0.7236, 0.5257, 0.4472), (0.2764, 0.8506, 0.4472), (0.8944, 0.0, 0.4472), (0.0, 0.0, 1.0), (-0.1625, -0.5, -0.8507), (0.4253, -0.309, -0.8507), (0.2629, -0.809, -0.5257), (0.8506, 0.0, -0.5257), (0.4253, 0.309, -0.8507), (-0.5257, 0.0, -0.8507), (-0.6882, -0.5, -0.5257), (-0.1625, 0.5, -0.8507), (-0.6882, 0.5, -0.5257), (0.2629, 0.809, -0.5257), (0.9511, -0.309, 0.0), (0.9511, 0.309, 0.0), (0.0, -1.0, 0.0), (0.5878, -0.809, 0.0), (-0.9511, -0.309, 0.0), (-0.5878, -0.809, 0.0), (-0.5878, 0.809, 0.0), (-0.9511, 0.309, 0.0), (0.5878, 0.809, 0.0), (0.0, 1.0, 0.0), (0.6882, -0.5, 0.5257), (-0.2629, -0.809, 0.5257), (-0.8506, 0.0, 0.5257), (-0.2629, 0.809, 0.5257), (0.6882, 0.5, 0.5257), (0.1625, -0.5, 0.8507), (0.5257, 0.0, 0.8507), (-0.4253, -0.309, 0.8507), (-0.4253, 0.309, 0.8507), (0.1625, 0.5, 0.8507)], [], [(0, 13, 12), (1, 13, 15), (0, 12, 17), (0, 17, 19), (0, 19, 16), (1, 15, 22), (2, 14, 24), (3, 18, 26), (4, 20, 28), (5, 21, 30), (1, 22, 25), (2, 24, 27), (3, 26, 29), (4, 28, 31), (5, 30, 23), (6, 32, 37), (7, 33, 39), (8, 34, 40), (9, 35, 41), (10, 36, 38), (38, 41, 11), (38, 36, 41), (36, 9, 41), (41, 40, 11), (41, 35, 40), (35, 8, 40), (40, 39, 11), (40, 34, 39), (34, 7, 39), (39, 37, 11), (39, 33, 37), (33, 6, 37), (37, 38, 11), (37, 32, 38), (32, 10, 38), (23, 36, 10), (23, 30, 36), (30, 9, 36), (31, 35, 9), (31, 28, 35), (28, 8, 35), (29, 34, 8), (29, 26, 34), (26, 7, 34), (27, 33, 7), (27, 24, 33), (24, 6, 33), (25, 32, 6), (25, 22, 32), (22, 10, 32), (30, 31, 9), (30, 21, 31), (21, 4, 31), (28, 29, 8), (28, 20, 29), (20, 3, 29), (26, 27, 7), (26, 18, 27), (18, 2, 27), (24, 25, 6), (24, 14, 25), (14, 1, 25), (22, 23, 10), (22, 15, 23), (15, 5, 23), (16, 21, 5), (16, 19, 21), (19, 4, 21), (19, 20, 4), (19, 17, 20), (17, 3, 20), (17, 18, 3), (17, 12, 18), (12, 2, 18), (15, 16, 5), (15, 13, 16), (13, 0, 16), (12, 14, 2), (12, 13, 14), (13, 1, 14)])
me_icosphere.materials.append(mat_light)
me_icosphere.use_remesh_preserve_volume = False
me_icosphere.use_remesh_preserve_attributes = False
me_icosphere.use_mirror_vertex_groups = False
me_icosphere.update()
me_plane = bpy.data.meshes.new('Plane')
me_plane.from_pydata([(-10.43, -10.43, 0.0), (10.43, -10.43, 0.0), (-10.43, 10.43, 0.0), (10.43, 10.43, 0.0)], [], [(0, 1, 3, 2)])
_uv = me_plane.uv_layers.new(name='UVMap')
_uv.uv.foreach_set('vector', [-1.452, -1.452, 2.452, -1.452, 2.452, 2.452, -1.452, 2.452])
me_plane.materials.append(mat_background)
me_plane.use_remesh_preserve_volume = False
me_plane.use_remesh_preserve_attributes = False
me_plane.use_mirror_vertex_groups = False
me_plane.update()
me_circle_001 = bpy.data.meshes.new('Circle.001')
me_circle_001.from_pydata([(0.3952, 0.5, 7.929e-08), (0.3952, 0.4619, 0.1913), (0.3952, 0.3536, 0.3536), (0.3952, 0.1913, 0.4619), (0.3952, -9.649e-08, 0.5), (0.3952, -0.1913, 0.4619), (0.3952, -0.3536, 0.3536), (0.3952, -0.4619, 0.1913), (0.3952, -0.5, 2.043e-08), (0.3952, -0.4619, -0.1913), (0.3952, -0.3536, -0.3536), (0.3952, -0.1913, -0.4619), (0.3952, 6.569e-08, -0.5), (0.3952, 0.1913, -0.4619), (0.3952, 0.3536, -0.3536), (0.3952, 0.4619, -0.1913), (0.0, 0.5, 7.929e-08), (0.0, 0.4619, 0.1913), (0.0, 0.3536, 0.3536), (0.0, 0.1913, 0.4619), (0.0, -9.649e-08, 0.5), (0.0, -0.1913, 0.4619), (0.0, -0.3536, 0.3536), (0.0, -0.4619, 0.1913), (0.0, -0.5, 2.043e-08), (0.0, -0.4619, -0.1913), (0.0, -0.3536, -0.3536), (0.0, -0.1913, -0.4619), (0.0, 6.569e-08, -0.5), (0.0, 0.1913, -0.4619), (0.0, 0.3536, -0.3536), (0.0, 0.4619, -0.1913), (0.4334, 0.5352, 8.192e-08), (0.4334, 0.4945, 0.2048), (0.4334, 0.3785, 0.3785), (0.4334, 0.2048, 0.4945), (0.4334, -1.043e-07, 0.5352), (0.4334, -0.2048, 0.4945), (0.4334, -0.3785, 0.3785), (0.4334, -0.4945, 0.2048), (0.4334, -0.5352, 1.891e-08), (0.4334, -0.4945, -0.2048), (0.4334, -0.3785, -0.3785), (0.4334, -0.2048, -0.4945), (0.4334, 7.451e-08, -0.5352), (0.4334, 0.2048, -0.4945), (0.4334, 0.3785, -0.3785), (0.4334, 0.4945, -0.2048), (0.0, 1.21, -0.2541), (0.0, 0.7525, -0.4587), (0.0, 0.3617, -0.5993), (0.0, 9.015e-08, -0.6487), (0.0, -0.2482, -0.5993), (0.0, -0.4587, -0.4587), (0.0, -0.5993, -0.2482), (0.0, -0.6487, 1.261e-08), (0.0, -0.5993, 0.2482), (0.0, -0.4587, 0.4587), (0.0, -0.2482, 0.5993), (0.0, -1.203e-07, 0.6487), (0.0, 0.3617, 0.5993), (0.0, 0.7525, 0.4587), (0.0, 1.21, 0.2541), (0.0, 1.383, 8.897e-08), (0.3942, 1.383, 8.897e-08), (0.3942, 1.21, 0.2541), (0.3942, 0.7525, 0.4587), (0.3942, 0.3617, 0.5993), (0.3942, -1.203e-07, 0.6487), (0.3942, -0.2482, 0.5993), (0.3942, -0.4587, 0.4587), (0.3942, -0.5993, 0.2482), (0.3942, -0.6487, 1.261e-08), (0.3942, -0.5993, -0.2482), (0.3942, -0.4587, -0.4587), (0.3942, -0.2482, -0.5993), (0.3942, 9.015e-08, -0.6487), (0.3942, 0.3617, -0.5993), (0.3942, 0.7525, -0.4587), (0.3942, 1.21, -0.2541), (0.4334, 1.193, -0.2136), (0.4334, 0.71, -0.4163), (0.4334, 0.3388, -0.5439), (0.4334, 7.451e-08, -0.5887), (0.4334, -0.2253, -0.5439), (0.4334, -0.4163, -0.4163), (0.4334, -0.5439, -0.2253), (0.4334, -0.5887, 1.629e-08), (0.4334, -0.5439, 0.2253), (0.4334, -0.4163, 0.4163), (0.4334, -0.2253, 0.5439), (0.4334, -1.043e-07, 0.5887), (0.4334, 0.3388, 0.5439), (0.4334, 0.71, 0.4163), (0.4334, 1.193, 0.2136), (0.4334, 1.354, 8.559e-08)], [], [(11, 27, 26, 10), (9, 25, 24, 8), (7, 23, 22, 6), (5, 21, 20, 4), (0, 16, 31, 15), (3, 19, 18, 2), (14, 30, 29, 13), (1, 17, 16, 0), (12, 28, 27, 11), (10, 26, 25, 9), (8, 24, 23, 7), (6, 22, 21, 5), (4, 20, 19, 3), (15, 31, 30, 14), (2, 18, 17, 1), (13, 29, 28, 12), (1, 33, 34, 2), (12, 44, 45, 13), (10, 42, 43, 11), (8, 40, 41, 9), (6, 38, 39, 7), (4, 36, 37, 5), (15, 47, 32, 0), (2, 34, 35, 3), (13, 45, 46, 14), (0, 32, 33, 1), (11, 43, 44, 12), (9, 41, 42, 10), (7, 39, 40, 8), (5, 37, 38, 6), (3, 35, 36, 4), (14, 46, 47, 15), (74, 53, 52, 75), (95, 64, 65, 94), (77, 50, 49, 78), (89, 70, 71, 88), (83, 76, 77, 82), (90, 69, 70, 89), (73, 54, 53, 74), (79, 48, 63, 64), (86, 73, 74, 85), (70, 57, 56, 71), (93, 66, 67, 92), (85, 74, 75, 84), (80, 79, 64, 95), (72, 55, 54, 73), (78, 49, 48, 79), (67, 60, 59, 68), (65, 62, 61, 66), (84, 75, 76, 83), (66, 61, 60, 67), (91, 68, 69, 90), (81, 78, 79, 80), (92, 67, 68, 91), (64, 63, 62, 65), (71, 56, 55, 72), (69, 58, 57, 70), (75, 52, 51, 76), (82, 77, 78, 81), (76, 51, 50, 77), (87, 72, 73, 86), (94, 65, 66, 93), (88, 71, 72, 87), (68, 59, 58, 69), (44, 83, 82, 45), (36, 91, 90, 37), (40, 87, 86, 41), (45, 82, 81, 46), (47, 80, 95, 32), (43, 84, 83, 44), (39, 88, 87, 40), (35, 92, 91, 36), (33, 94, 93, 34), (42, 85, 84, 43), (34, 93, 92, 35), (38, 89, 88, 39), (32, 95, 94, 33), (41, 86, 85, 42), (37, 90, 89, 38), (46, 81, 80, 47)])
me_circle_001.polygons.foreach_set('use_smooth', [True] * 80)
me_circle_001.materials.append(mat_lightcyclegray)
me_circle_001.use_remesh_preserve_volume = False
me_circle_001.use_remesh_preserve_attributes = False
me_circle_001.use_mirror_vertex_groups = False
me_circle_001.update()

# ---- objects
ob_backtire = bpy.data.objects.new('BackTire', me_circle_006)
ob_lightcycleengines = bpy.data.objects.new('LightcycleEngines', me_circle_005)
ob_underbody = bpy.data.objects.new('Underbody', me_cylinder_001)
ob_circle = bpy.data.objects.new('Circle', me_circle_003)
ob_icosphere = bpy.data.objects.new('Icosphere', me_icosphere)
ob_camera = bpy.data.objects.new('Camera', cam_camera)
ob_plane = bpy.data.objects.new('Plane', me_plane)
ob_front_wheel = bpy.data.objects.new('Front Wheel', me_circle_001)

# ---- transforms, parenting, visibility, modifiers, constraints
ob_backtire.location = (0.0, 0.0, 0.0)
ob_backtire.lineart.crease_threshold = 0.0
_m = ob_backtire.modifiers.new('Subsurf', 'SUBSURF')
_m.uv_smooth = 'PRESERVE_CORNERS'
_m.quality = 2
_m.levels = 0
_m.show_only_control_edges = False
ob_lightcycleengines.location = (0.0, 0.0, 0.0)
ob_lightcycleengines.lineart.crease_threshold = 0.0
_m = ob_lightcycleengines.modifiers.new('Mirror', 'MIRROR')
_m.use_clip = True
_m = ob_lightcycleengines.modifiers.new('Subsurf', 'SUBSURF')
_m.uv_smooth = 'PRESERVE_CORNERS'
_m.quality = 2
_m.levels = 0
_m.show_only_control_edges = False
ob_underbody.location = (0.0, 0.0, 0.0)
ob_underbody.scale = (0.38, 0.38, 0.38)
ob_underbody.lineart.crease_threshold = 0.0
_m = ob_underbody.modifiers.new('Mirror', 'MIRROR')
_m.use_clip = True
ob_circle.location = (0.0, 0.0, 0.0)
ob_circle.lineart.crease_threshold = 0.0
_m = ob_circle.modifiers.new('Mirror', 'MIRROR')
_m.use_clip = True
_m = ob_circle.modifiers.new('Subsurf', 'SUBSURF')
_m.uv_smooth = 'PRESERVE_CORNERS'
_m.quality = 2
_m.levels = 0
_m.show_only_control_edges = False
ob_icosphere.location = (-0.00412, 1.907, 4.314)
ob_icosphere.scale = (2.046, 2.046, 2.046)
ob_icosphere.lineart.crease_threshold = 0.0
ob_camera.location = (7.709, 1.794, 3.073)
ob_camera.rotation_euler = (1.196, -1.181e-07, 1.571)
ob_camera.lineart.crease_threshold = 0.0
ob_plane.location = (0.0, 0.0, -0.783)
ob_plane.lineart.crease_threshold = 0.0
ob_front_wheel.location = (0.0, 0.0, 0.0)
ob_front_wheel.lineart.crease_threshold = 0.0
_m = ob_front_wheel.modifiers.new('Mirror', 'MIRROR')
_m.use_clip = True
_m = ob_front_wheel.modifiers.new('Subsurf', 'SUBSURF')
_m.uv_smooth = 'PRESERVE_CORNERS'
_m.quality = 2
_m.levels = 0
_m.show_only_control_edges = False

# ---- collection membership
col_collection_1.objects.link(ob_backtire)
col_collection_1.objects.link(ob_lightcycleengines)
col_collection_1.objects.link(ob_underbody)
col_collection_1.objects.link(ob_circle)
col_collection_1.objects.link(ob_icosphere)
col_collection_1.objects.link(ob_camera)
col_collection_1.objects.link(ob_plane)
col_collection_1.objects.link(ob_front_wheel)

# ---- scene / render settings (as saved in the file)
scene.camera = ob_camera
scene.frame_start = 1; scene.frame_end = 250; scene.frame_set(1)
scene.render.engine = 'CYCLES'
scene.render.resolution_percentage = 50
scene.render.dither_intensity = 0.0
scene.cycles.use_denoising = False
scene.cycles.samples = 144
scene.cycles.sampling_pattern = 'TABULATED_SOBOL'
scene.cycles.light_sampling_threshold = 0.0
scene.cycles.use_adaptive_sampling = False
scene.cycles.use_light_tree = False
scene.cycles.caustics_reflective = False
scene.cycles.caustics_refractive = False
scene.cycles.blur_glossy = 0.0
scene.cycles.max_bounces = 8
scene.cycles.diffuse_bounces = 1
scene.cycles.transmission_bounces = 8
scene.cycles.volume_bounces = 2
scene.cycles.pixel_filter_type = 'GAUSSIAN'
scene.cycles.sample_clamp_indirect = 0.0
scene.view_settings.view_transform = 'Standard'
bpy.context.view_layer.update()
